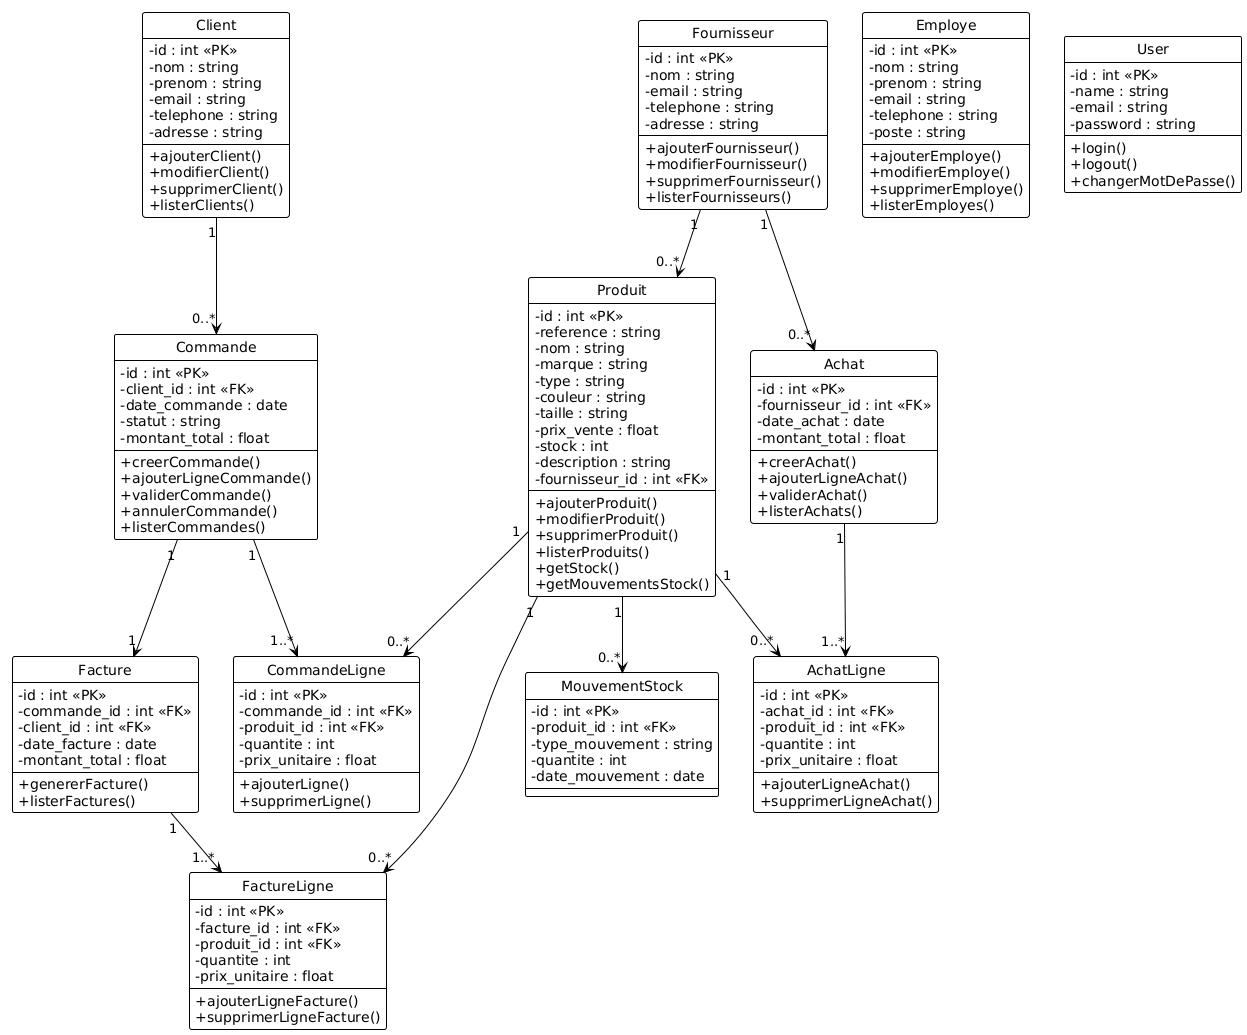

The diagram above was rendered by PlantUML. Its source (embedded in the PNG):
@startuml
!theme plain
skinparam style strictuml
skinparam classAttributeIconSize 0
skinparam monochrome true
skinparam backgroundColor white

' ========================= CLASSES =========================

class Client {
    -id : int <<PK>>
    -nom : string
    -prenom : string
    -email : string
    -telephone : string
    -adresse : string
    --
    +ajouterClient()
    +modifierClient()
    +supprimerClient()
    +listerClients()
}

class Produit {
    -id : int <<PK>>
    -reference : string
    -nom : string
    -marque : string
    -type : string
    -couleur : string
    -taille : string
    -prix_vente : float
    -stock : int
    -description : string
    -fournisseur_id : int <<FK>>
    --
    +ajouterProduit()
    +modifierProduit()
    +supprimerProduit()
    +listerProduits()
    +getStock()
    +getMouvementsStock()
}

class Fournisseur {
    -id : int <<PK>>
    -nom : string
    -email : string
    -telephone : string
    -adresse : string
    --
    +ajouterFournisseur()
    +modifierFournisseur()
    +supprimerFournisseur()
    +listerFournisseurs()
}

class Commande {
    -id : int <<PK>>
    -client_id : int <<FK>>
    -date_commande : date
    -statut : string
    -montant_total : float
    --
    +creerCommande()
    +ajouterLigneCommande()
    +validerCommande()
    +annulerCommande()
    +listerCommandes()
}

class CommandeLigne {
    -id : int <<PK>>
    -commande_id : int <<FK>>
    -produit_id : int <<FK>>
    -quantite : int
    -prix_unitaire : float
    --
    +ajouterLigne()
    +supprimerLigne()
}

class Achat {
    -id : int <<PK>>
    -fournisseur_id : int <<FK>>
    -date_achat : date
    -montant_total : float
    --
    +creerAchat()
    +ajouterLigneAchat()
    +validerAchat()
    +listerAchats()
}

class AchatLigne {
    -id : int <<PK>>
    -achat_id : int <<FK>>
    -produit_id : int <<FK>>
    -quantite : int
    -prix_unitaire : float
    --
    +ajouterLigneAchat()
    +supprimerLigneAchat()
}

class Facture {
    -id : int <<PK>>
    -commande_id : int <<FK>>
    -client_id : int <<FK>>
    -date_facture : date
    -montant_total : float
    --
    +genererFacture()
    +listerFactures()
}

class FactureLigne {
    -id : int <<PK>>
    -facture_id : int <<FK>>
    -produit_id : int <<FK>>
    -quantite : int
    -prix_unitaire : float
    --
    +ajouterLigneFacture()
    +supprimerLigneFacture()
}

class MouvementStock {
    -id : int <<PK>>
    -produit_id : int <<FK>>
    -type_mouvement : string
    -quantite : int
    -date_mouvement : date
}

class Employe {
    -id : int <<PK>>
    -nom : string
    -prenom : string
    -email : string
    -telephone : string
    -poste : string
    --
    +ajouterEmploye()
    +modifierEmploye()
    +supprimerEmploye()
    +listerEmployes()
}

class User {
    -id : int <<PK>>
    -name : string
    -email : string
    -password : string
    --
    +login()
    +logout()
    +changerMotDePasse()
}

' ========================= RELATIONS =========================

Client "1" --> "0..*" Commande
Commande "1" --> "1..*" CommandeLigne
Produit "1" --> "0..*" CommandeLigne

Fournisseur "1" --> "0..*" Produit
Fournisseur "1" --> "0..*" Achat

Achat "1" --> "1..*" AchatLigne
Produit "1" --> "0..*" AchatLigne

Commande "1" --> "1" Facture
Facture "1" --> "1..*" FactureLigne
Produit "1" --> "0..*" FactureLigne

Produit "1" --> "0..*" MouvementStock
@enduml